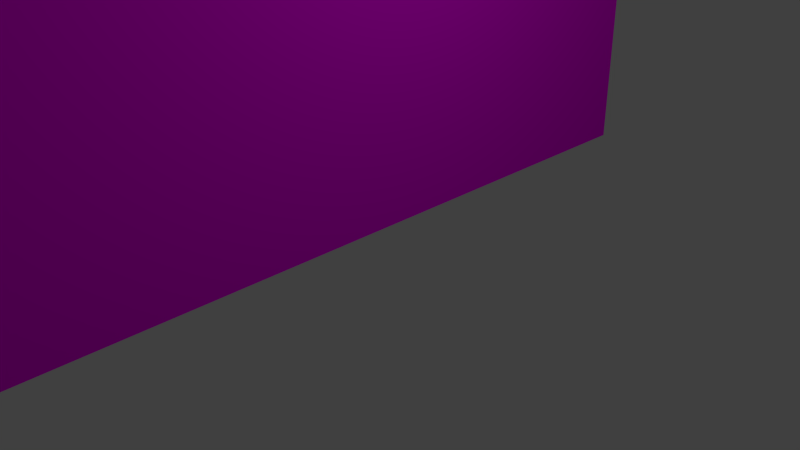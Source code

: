 # Source: Sky-Plane-mit-Feuerwerk.blend  (saved by Blender 2.76.0; exported with 4.5.12 LTS)
import bpy
from mathutils import Matrix  # noqa: F401  (used for matrix-valued properties, if any)

bpy.ops.wm.read_factory_settings(use_empty=True)
scene = bpy.context.scene
scene.name = 'Scene'

# ---- collections
col_collection_1 = bpy.data.collections.new('Collection 1'); scene.collection.children.link(col_collection_1)

# ---- images (referenced by path relative to the original .blend; pixels are not part of the script)
import os
ASSET_DIR = os.environ.get("B2B_ASSET_DIR", "")  # directory of the original .blend (textures are referenced by path, not embedded)
HERE = os.path.dirname(os.path.abspath(__file__))  # packed textures are extracted next to this script under _unpacked/

def load_image(name, relpath, width, height, colorspace="sRGB"):
    """Load a texture the original file referenced (path relative to the .blend, or extracted next to this script)."""
    p = next((c for c in (os.path.join(HERE, relpath), os.path.join(ASSET_DIR, relpath)) if relpath and os.path.exists(c)), "")
    if p:
        img = bpy.data.images.load(p, check_existing=True)
        img.name = name
    else:  # same state as the original file: an image datablock whose file is absent (Cycles renders it pink)
        img = bpy.data.images.new(name, width, height)
        img.source = "FILE"
        img.filepath = "//" + (relpath or name)
    img.colorspace_settings.name = colorspace
    return img
img_fireworks0017_2_s_jpg = load_image('Fireworks0017_2_S.jpg', 'Fireworks0017_2_S.jpg', 1024, 1024, 'sRGB')

# ---- materials (node trees are filled in below, after node groups)
mat_material_001 = bpy.data.materials.new('Material.001')
mat_material_001.alpha_threshold = 0.0
mat_material_001.roughness = 0.5

# ---- material node trees
mat_material_001.use_nodes = True; mat_material_001.node_tree.nodes.clear()
_N = mat_material_001.node_tree.nodes; _L = mat_material_001.node_tree.links
n0 = _N.new('ShaderNodeOutputMaterial'); n0.name = 'Material Output'; n0.location = (300, 300)
n1 = _N.new('ShaderNodeBsdfDiffuse'); n1.name = 'Diffuse BSDF'; n1.location = (10, 300)
n2 = _N.new('ShaderNodeTexImage'); n2.name = 'Image Texture'; n2.location = (-180, 300)
n2.width = 140
n2.image = img_fireworks0017_2_s_jpg
_L.new(n1.outputs[0], n0.inputs[0])
_L.new(n2.outputs[0], n1.inputs[0])
n0.is_active_output = True

# ---- world
world_world = bpy.data.worlds.new('World'); scene.world = world_world
world_world.color = (0.05088, 0.05088, 0.05088)
world_world.use_sun_shadow = False
world_world.sun_shadow_jitter_overblur = 0.0
world_world.cycles.sampling_method = 'MANUAL'
world_world.cycles.sample_map_resolution = 256

# ---- cameras
cam_camera = bpy.data.cameras.new('Camera')
cam_camera.clip_end = 100.0
cam_camera.lens = 35.0
cam_camera.sensor_width = 32.0
cam_camera.sensor_height = 18.0
cam_camera.ortho_scale = 7.314
cam_camera.dof.focus_distance = 0.0

# ---- lights
light_lamp = bpy.data.lights.new('Lamp', 'POINT')
light_lamp.transmission_factor = 0.0
light_lamp.cutoff_distance = 30.0
light_lamp.energy = 100.0
light_lamp.shadow_buffer_clip_start = 1.001
light_lamp.shadow_soft_size = 0.1
light_lamp.shadow_maximum_resolution = 0.006
light_lamp.use_absolute_resolution = True
light_lamp.cycles.use_multiple_importance_sampling = False

# ---- meshes
me_plane = bpy.data.meshes.new('Plane')
me_plane.from_pydata([(-1.0, -1.0, 0.0), (1.0, -1.0, 0.0), (-1.0, 1.0, 0.0), (1.0, 1.0, 0.0)], [], [(0, 1, 3, 2)])
_uv = me_plane.uv_layers.new(name='UVMap')
_uv.uv.foreach_set('vector', [0.02344, 0.739, 0.0277, 0.01562, 0.9955, 0.01468, 0.9961, 0.7422])
me_plane.materials.append(mat_material_001)
me_plane.use_remesh_preserve_volume = False
me_plane.use_remesh_preserve_attributes = False
me_plane.use_mirror_vertex_groups = False
me_plane.update()

# ---- objects
ob_plane = bpy.data.objects.new('Plane', me_plane)
ob_lamp = bpy.data.objects.new('Lamp', light_lamp)
ob_camera = bpy.data.objects.new('Camera', cam_camera)

# ---- transforms, parenting, visibility, modifiers, constraints
ob_plane.location = (0.0, 0.0, 3.299)
ob_plane.rotation_euler = (0.0, 1.571, 0.0)
ob_plane.scale = (3.0, 5.0, 5.0)
ob_plane.lineart.crease_threshold = 0.0
ob_lamp.location = (4.076, 1.005, 5.904)
ob_lamp.rotation_euler = (0.6503, 0.05522, 1.866)
ob_lamp.lock_rotations_4d = False
ob_lamp.empty_display_type = 'ARROWS'
ob_lamp.color = (0.0, 0.0, 0.0, 0.0)
ob_lamp.lineart.crease_threshold = 0.0
ob_camera.location = (7.481, -6.508, 5.344)
ob_camera.rotation_euler = (1.109, 0.01082, 0.8149)
ob_camera.lock_rotations_4d = False
ob_camera.empty_display_type = 'ARROWS'
ob_camera.color = (0.0, 0.0, 0.0, 0.0)
ob_camera.display_type = 'WIRE'
ob_camera.lineart.crease_threshold = 0.0

# ---- collection membership
col_collection_1.objects.link(ob_plane)
col_collection_1.objects.link(ob_lamp)
col_collection_1.objects.link(ob_camera)

# ---- scene / render settings (as saved in the file)
scene.camera = ob_camera
scene.frame_start = 1; scene.frame_end = 250; scene.frame_set(1)
scene.render.engine = 'CYCLES'
scene.render.resolution_percentage = 50
scene.render.dither_intensity = 0.0
scene.cycles.use_denoising = False
scene.cycles.samples = 10
scene.cycles.sampling_pattern = 'TABULATED_SOBOL'
scene.cycles.light_sampling_threshold = 0.0
scene.cycles.use_adaptive_sampling = False
scene.cycles.use_light_tree = False
scene.cycles.blur_glossy = 0.0
scene.cycles.pixel_filter_type = 'GAUSSIAN'
scene.cycles.sample_clamp_indirect = 0.0
scene.view_settings.view_transform = 'Standard'
bpy.context.view_layer.update()
